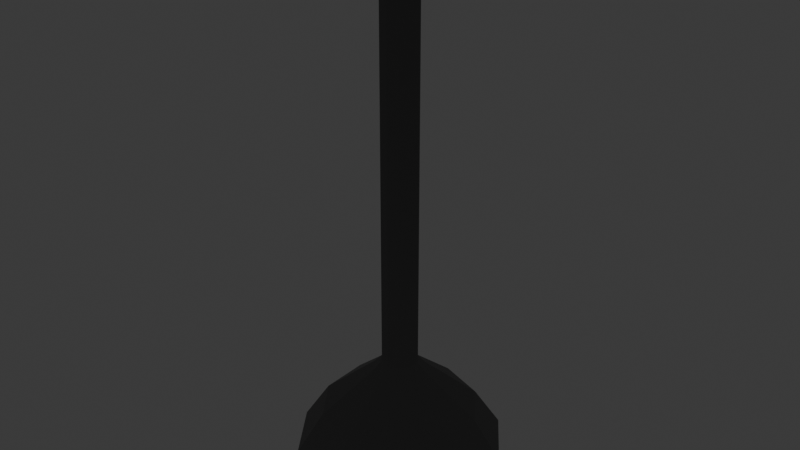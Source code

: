 # Source: ceiling_lamp.blend  (saved by Blender 4.3.34; exported with 4.5.12 LTS)
import bpy
from mathutils import Matrix  # noqa: F401  (used for matrix-valued properties, if any)

bpy.ops.wm.read_factory_settings(use_empty=True)
scene = bpy.context.scene
scene.name = 'Scene'

# ---- collections
col_collection = bpy.data.collections.new('Collection'); scene.collection.children.link(col_collection)

# ---- materials (node trees are filled in below, after node groups)
mat_material_001 = bpy.data.materials.new('Material.001')

# ---- material node trees
mat_material_001.use_nodes = True; mat_material_001.node_tree.nodes.clear()
_N = mat_material_001.node_tree.nodes; _L = mat_material_001.node_tree.links
n0 = _N.new('ShaderNodeBsdfPrincipled'); n0.name = 'Principled BSDF'; n0.location = (10, 300)
n0.inputs[0].default_value = (0.03501, 0.03501, 0.03501, 1.0)
n0.inputs[1].default_value = 1.0
n0.inputs[2].default_value = 1.0
n1 = _N.new('ShaderNodeOutputMaterial'); n1.name = 'Material Output'; n1.location = (300, 300)
_L.new(n0.outputs[0], n1.inputs[0])
n1.is_active_output = True

# ---- world
world_world = bpy.data.worlds.new('World'); scene.world = world_world
world_world.use_nodes = True; world_world.node_tree.nodes.clear()
_N = world_world.node_tree.nodes; _L = world_world.node_tree.links
n0 = _N.new('ShaderNodeOutputWorld'); n0.name = 'World Output'; n0.location = (300, 300)
n1 = _N.new('ShaderNodeBackground'); n1.name = 'Background'; n1.location = (10, 300)
n1.inputs[0].default_value = (0.05088, 0.05088, 0.05088, 1.0)
_L.new(n1.outputs[0], n0.inputs[0])
n0.is_active_output = True
world_world.color = (0.05088, 0.05088, 0.05088)
world_world.sun_shadow_jitter_overblur = 0.0

# ---- meshes
me_cylinder = bpy.data.meshes.new('Cylinder')
me_cylinder.from_pydata([(0.0, 1.0, -1.0), (0.0, 1.0, 1.741), (0.5878, 0.809, -1.0), (0.5878, 0.809, 1.741), (0.9511, 0.309, -1.0), (0.9511, 0.309, 1.741), (0.9511, -0.309, -1.0), (0.9511, -0.309, 1.741), (0.5878, -0.809, -1.0), (0.5878, -0.809, 1.741), (0.0, -1.0, -1.0), (0.0, -1.0, 1.741), (-0.5878, -0.809, -1.0), (-0.5878, -0.809, 1.741), (-0.9511, -0.309, -1.0), (-0.9511, -0.309, 1.741), (-0.9511, 0.309, -1.0), (-0.9511, 0.309, 1.741), (-0.5878, 0.809, -1.0), (-0.5878, 0.809, 1.741), (1.921e-07, 1.509, -1.067), (0.8868, 1.221, -1.067), (1.435, 0.4662, -1.067), (1.435, -0.4662, -1.067), (0.8868, -1.221, -1.067), (1.921e-07, -1.509, -1.067), (-0.8868, -1.221, -1.067), (-1.435, -0.4662, -1.067), (-1.435, 0.4662, -1.067), (-0.8868, 1.221, -1.067), (1.897e-07, 4.332, -1.347), (2.546, 3.505, -1.347), (4.12, 1.339, -1.347), (4.12, -1.339, -1.347), (2.546, -3.505, -1.347), (1.897e-07, -4.332, -1.347), (-2.546, -3.505, -1.347), (-4.12, -1.339, -1.347), (-4.12, 1.339, -1.347), (-2.546, 3.505, -1.347), (2.677e-07, 5.784, -1.61), (3.4, 4.679, -1.61), (5.501, 1.787, -1.61), (5.501, -1.787, -1.61), (3.4, -4.679, -1.61), (2.677e-07, -5.784, -1.61), (-3.4, -4.679, -1.61), (-5.501, -1.787, -1.61), (-5.501, 1.787, -1.61), (-3.4, 4.679, -1.61), (1.81e-07, 5.784, -1.856), (3.4, 4.679, -1.856), (5.501, 1.787, -1.856), (5.501, -1.787, -1.856), (3.4, -4.679, -1.856), (1.81e-07, -5.784, -1.856), (-3.4, -4.679, -1.856), (-5.501, -1.787, -1.856), (-5.501, 1.787, -1.856), (-3.4, 4.679, -1.856), (-6.566e-07, 1.0, -1.223), (0.5878, 0.809, -1.223), (0.9511, 0.309, -1.223), (0.9511, -0.309, -1.223), (0.5878, -0.809, -1.223), (-6.566e-07, -1.0, -1.223), (-0.5878, -0.809, -1.223), (-0.9511, -0.309, -1.223), (-0.9511, 0.309, -1.223), (-0.5878, 0.809, -1.223), (-1.006e-06, 1.732, -1.453), (1.018, 1.401, -1.453), (1.647, 0.5351, -1.453), (1.647, -0.5351, -1.453), (1.018, -1.401, -1.453), (-1.006e-06, -1.732, -1.453), (-1.018, -1.401, -1.453), (-1.647, -0.5351, -1.453), (-1.647, 0.5351, -1.453), (-1.018, 1.401, -1.453), (-1.268e-06, 0.9515, -1.693), (0.5593, 0.7698, -1.693), (0.9049, 0.294, -1.693), (0.9049, -0.294, -1.693), (0.5593, -0.7698, -1.693), (-1.268e-06, -0.9515, -1.693), (-0.5593, -0.7698, -1.693), (-0.9049, -0.294, -1.693), (-0.9049, 0.294, -1.693), (-0.5593, 0.7698, -1.693), (-1.622e-06, 0.152, -1.794), (0.08937, 0.123, -1.794), (0.1446, 0.04698, -1.794), (0.1446, -0.04698, -1.794), (0.08937, -0.123, -1.794), (-1.622e-06, -0.152, -1.794), (-0.08937, -0.123, -1.794), (-0.1446, -0.04698, -1.794), (-0.1446, 0.04698, -1.794), (-0.08937, 0.123, -1.794)], [], [(0, 1, 3, 2), (2, 3, 5, 4), (4, 5, 7, 6), (6, 7, 9, 8), (8, 9, 11, 10), (10, 11, 13, 12), (12, 13, 15, 14), (14, 15, 17, 16), (3, 1, 19, 17, 15, 13, 11, 9, 7, 5), (16, 17, 19, 18), (18, 19, 1, 0), (4, 6, 23, 22), (21, 22, 32, 31), (2, 4, 22, 21), (18, 0, 20, 29), (16, 18, 29, 28), (14, 16, 28, 27), (12, 14, 27, 26), (10, 12, 26, 25), (8, 10, 25, 24), (6, 8, 24, 23), (0, 2, 21, 20), (38, 39, 49, 48), (28, 29, 39, 38), (25, 26, 36, 35), (22, 23, 33, 32), (29, 20, 30, 39), (26, 27, 37, 36), (23, 24, 34, 33), (20, 21, 31, 30), (27, 28, 38, 37), (24, 25, 35, 34), (45, 46, 56, 55), (35, 36, 46, 45), (32, 33, 43, 42), (39, 30, 40, 49), (36, 37, 47, 46), (33, 34, 44, 43), (30, 31, 41, 40), (37, 38, 48, 47), (34, 35, 45, 44), (31, 32, 42, 41), (6, 4, 62, 63), (42, 43, 53, 52), (49, 40, 50, 59), (46, 47, 57, 56), (43, 44, 54, 53), (40, 41, 51, 50), (47, 48, 58, 57), (44, 45, 55, 54), (41, 42, 52, 51), (48, 49, 59, 58), (67, 66, 76, 77), (4, 2, 61, 62), (0, 18, 69, 60), (18, 16, 68, 69), (16, 14, 67, 68), (14, 12, 66, 67), (12, 10, 65, 66), (10, 8, 64, 65), (8, 6, 63, 64), (2, 0, 60, 61), (74, 73, 83, 84), (64, 63, 73, 74), (61, 60, 70, 71), (68, 67, 77, 78), (65, 64, 74, 75), (62, 61, 71, 72), (69, 68, 78, 79), (66, 65, 75, 76), (63, 62, 72, 73), (60, 69, 79, 70), (81, 80, 90, 91), (71, 70, 80, 81), (78, 77, 87, 88), (75, 74, 84, 85), (72, 71, 81, 82), (79, 78, 88, 89), (76, 75, 85, 86), (73, 72, 82, 83), (70, 79, 89, 80), (77, 76, 86, 87), (90, 99, 98, 97, 96, 95, 94, 93, 92, 91), (88, 87, 97, 98), (85, 84, 94, 95), (82, 81, 91, 92), (89, 88, 98, 99), (86, 85, 95, 96), (83, 82, 92, 93), (80, 89, 99, 90), (87, 86, 96, 97), (84, 83, 93, 94)])
_uv = me_cylinder.uv_layers.new(name='UVMap')
_uv.uv.foreach_set('vector', [1.0, 0.5, 1.0, 1.0, 0.9, 1.0, 0.9, 0.5, 0.9, 0.5, 0.9, 1.0, 0.8, 1.0, 0.8, 0.5, 0.8, 0.5, 0.8, 1.0, 0.7, 1.0, 0.7, 0.5, 0.7, 0.5, 0.7, 1.0, 0.6, 1.0, 0.6, 0.5, 0.6, 0.5, 0.6, 1.0, 0.5, 1.0, 0.5, 0.5, 0.5, 0.5, 0.5, 1.0, 0.4, 1.0, 0.4, 0.5, 0.4, 0.5, 0.4, 1.0, 0.3, 1.0, 0.3, 0.5, 0.3, 0.5, 0.3, 1.0, 0.2, 1.0, 0.2, 0.5, 0.3911, 0.4442, 0.25, 0.49, 0.1089, 0.4442, 0.02175, 0.3242, 0.02175, 0.1758, 0.1089, 0.05584, 0.25, 0.01, 0.3911, 0.05584, 0.4783, 0.1758, 0.4783, 0.3242, 0.2, 0.5, 0.2, 1.0, 0.1, 1.0, 0.1, 0.5, 0.1, 0.5, 0.1, 1.0, -7.451e-08, 1.0, -7.451e-08, 0.5, 0.8, 0.5, 0.7, 0.5, 0.7, 0.5, 0.8, 0.5, 0.9, 0.5, 0.8, 0.5, 0.8, 0.5, 0.9, 0.5, 0.9, 0.5, 0.8, 0.5, 0.8, 0.5, 0.9, 0.5, 0.1, 0.5, -7.451e-08, 0.5, -7.451e-08, 0.5, 0.1, 0.5, 0.2, 0.5, 0.1, 0.5, 0.1, 0.5, 0.2, 0.5, 0.3, 0.5, 0.2, 0.5, 0.2, 0.5, 0.3, 0.5, 0.4, 0.5, 0.3, 0.5, 0.3, 0.5, 0.4, 0.5, 0.5, 0.5, 0.4, 0.5, 0.4, 0.5, 0.5, 0.5, 0.6, 0.5, 0.5, 0.5, 0.5, 0.5, 0.6, 0.5, 0.7, 0.5, 0.6, 0.5, 0.6, 0.5, 0.7, 0.5, 1.0, 0.5, 0.9, 0.5, 0.9, 0.5, 1.0, 0.5, 0.2, 0.5, 0.1, 0.5, 0.1, 0.5, 0.2, 0.5, 0.2, 0.5, 0.1, 0.5, 0.1, 0.5, 0.2, 0.5, 0.5, 0.5, 0.4, 0.5, 0.4, 0.5, 0.5, 0.5, 0.8, 0.5, 0.7, 0.5, 0.7, 0.5, 0.8, 0.5, 0.1, 0.5, -7.451e-08, 0.5, -7.451e-08, 0.5, 0.1, 0.5, 0.4, 0.5, 0.3, 0.5, 0.3, 0.5, 0.4, 0.5, 0.7, 0.5, 0.6, 0.5, 0.6, 0.5, 0.7, 0.5, 1.0, 0.5, 0.9, 0.5, 0.9, 0.5, 1.0, 0.5, 0.3, 0.5, 0.2, 0.5, 0.2, 0.5, 0.3, 0.5, 0.6, 0.5, 0.5, 0.5, 0.5, 0.5, 0.6, 0.5, 0.5, 0.5, 0.4, 0.5, 0.4, 0.5, 0.5, 0.5, 0.5, 0.5, 0.4, 0.5, 0.4, 0.5, 0.5, 0.5, 0.8, 0.5, 0.7, 0.5, 0.7, 0.5, 0.8, 0.5, 0.1, 0.5, -7.451e-08, 0.5, -7.451e-08, 0.5, 0.1, 0.5, 0.4, 0.5, 0.3, 0.5, 0.3, 0.5, 0.4, 0.5, 0.7, 0.5, 0.6, 0.5, 0.6, 0.5, 0.7, 0.5, 1.0, 0.5, 0.9, 0.5, 0.9, 0.5, 1.0, 0.5, 0.3, 0.5, 0.2, 0.5, 0.2, 0.5, 0.3, 0.5, 0.6, 0.5, 0.5, 0.5, 0.5, 0.5, 0.6, 0.5, 0.9, 0.5, 0.8, 0.5, 0.8, 0.5, 0.9, 0.5, 0.7, 0.5, 0.8, 0.5, 0.8, 0.5, 0.7, 0.5, 0.8, 0.5, 0.7, 0.5, 0.7, 0.5, 0.8, 0.5, 0.1, 0.5, -7.451e-08, 0.5, -7.451e-08, 0.5, 0.1, 0.5, 0.4, 0.5, 0.3, 0.5, 0.3, 0.5, 0.4, 0.5, 0.7, 0.5, 0.6, 0.5, 0.6, 0.5, 0.7, 0.5, 1.0, 0.5, 0.9, 0.5, 0.9, 0.5, 1.0, 0.5, 0.3, 0.5, 0.2, 0.5, 0.2, 0.5, 0.3, 0.5, 0.6, 0.5, 0.5, 0.5, 0.5, 0.5, 0.6, 0.5, 0.9, 0.5, 0.8, 0.5, 0.8, 0.5, 0.9, 0.5, 0.2, 0.5, 0.1, 0.5, 0.1, 0.5, 0.2, 0.5, 0.3, 0.5, 0.4, 0.5, 0.4, 0.5, 0.3, 0.5, 0.8, 0.5, 0.9, 0.5, 0.9, 0.5, 0.8, 0.5, -7.451e-08, 0.5, 0.1, 0.5, 0.1, 0.5, -7.451e-08, 0.5, 0.1, 0.5, 0.2, 0.5, 0.2, 0.5, 0.1, 0.5, 0.2, 0.5, 0.3, 0.5, 0.3, 0.5, 0.2, 0.5, 0.3, 0.5, 0.4, 0.5, 0.4, 0.5, 0.3, 0.5, 0.4, 0.5, 0.5, 0.5, 0.5, 0.5, 0.4, 0.5, 0.5, 0.5, 0.6, 0.5, 0.6, 0.5, 0.5, 0.5, 0.6, 0.5, 0.7, 0.5, 0.7, 0.5, 0.6, 0.5, 0.9, 0.5, 1.0, 0.5, 1.0, 0.5, 0.9, 0.5, 0.6, 0.5, 0.7, 0.5, 0.7, 0.5, 0.6, 0.5, 0.6, 0.5, 0.7, 0.5, 0.7, 0.5, 0.6, 0.5, 0.9, 0.5, 1.0, 0.5, 1.0, 0.5, 0.9, 0.5, 0.2, 0.5, 0.3, 0.5, 0.3, 0.5, 0.2, 0.5, 0.5, 0.5, 0.6, 0.5, 0.6, 0.5, 0.5, 0.5, 0.8, 0.5, 0.9, 0.5, 0.9, 0.5, 0.8, 0.5, 0.1, 0.5, 0.2, 0.5, 0.2, 0.5, 0.1, 0.5, 0.4, 0.5, 0.5, 0.5, 0.5, 0.5, 0.4, 0.5, 0.7, 0.5, 0.8, 0.5, 0.8, 0.5, 0.7, 0.5, -7.451e-08, 0.5, 0.1, 0.5, 0.1, 0.5, -7.451e-08, 0.5, 0.9, 0.5, 1.0, 0.5, 1.0, 0.5, 0.9, 0.5, 0.9, 0.5, 1.0, 0.5, 1.0, 0.5, 0.9, 0.5, 0.2, 0.5, 0.3, 0.5, 0.3, 0.5, 0.2, 0.5, 0.5, 0.5, 0.6, 0.5, 0.6, 0.5, 0.5, 0.5, 0.8, 0.5, 0.9, 0.5, 0.9, 0.5, 0.8, 0.5, 0.1, 0.5, 0.2, 0.5, 0.2, 0.5, 0.1, 0.5, 0.4, 0.5, 0.5, 0.5, 0.5, 0.5, 0.4, 0.5, 0.7, 0.5, 0.8, 0.5, 0.8, 0.5, 0.7, 0.5, -7.451e-08, 0.5, 0.1, 0.5, 0.1, 0.5, -7.451e-08, 0.5, 0.3, 0.5, 0.4, 0.5, 0.4, 0.5, 0.3, 0.5, 0.0, 0.0, 0.0, 0.0, 0.0, 0.0, 0.0, 0.0, 0.0, 0.0, 0.0, 0.0, 0.0, 0.0, 0.0, 0.0, 0.0, 0.0, 0.0, 0.0, 0.2, 0.5, 0.3, 0.5, 0.3, 0.5, 0.2, 0.5, 0.5, 0.5, 0.6, 0.5, 0.6, 0.5, 0.5, 0.5, 0.8, 0.5, 0.9, 0.5, 0.9, 0.5, 0.8, 0.5, 0.1, 0.5, 0.2, 0.5, 0.2, 0.5, 0.1, 0.5, 0.4, 0.5, 0.5, 0.5, 0.5, 0.5, 0.4, 0.5, 0.7, 0.5, 0.8, 0.5, 0.8, 0.5, 0.7, 0.5, -7.451e-08, 0.5, 0.1, 0.5, 0.1, 0.5, -7.451e-08, 0.5, 0.3, 0.5, 0.4, 0.5, 0.4, 0.5, 0.3, 0.5, 0.6, 0.5, 0.7, 0.5, 0.7, 0.5, 0.6, 0.5])
me_cylinder.materials.append(mat_material_001)
me_cylinder.update()

# ---- objects
ob_cylinder = bpy.data.objects.new('Cylinder', me_cylinder)

# ---- transforms, parenting, visibility, modifiers, constraints
ob_cylinder.location = (0.0, 0.0, 8.478)
ob_cylinder.scale = (1.0, 1.0, 8.526)

# ---- collection membership
col_collection.objects.link(ob_cylinder)

# ---- scene / render settings (as saved in the file)
scene.frame_start = 1; scene.frame_end = 250; scene.frame_set(1)
scene.render.engine = 'BLENDER_EEVEE_NEXT'
bpy.context.view_layer.update()

# ---- added for rendering (the .blend has no active camera and no usable light): camera, sun
cam_auto = bpy.data.cameras.new('AutoCamera')
cam_auto.lens = 50.0
cam_auto.sensor_width = 36.0
cam_auto.clip_end = 1000.0
ob_auto_camera = bpy.data.objects.new('AutoCamera', cam_auto)
scene.collection.objects.link(ob_auto_camera)
ob_auto_camera.location = (31.9882, -38.3859, 33.5754)
ob_auto_camera.rotation_euler = (1.09748, -7.21219e-08, 0.694738)
scene.camera = ob_auto_camera
light_auto_sun = bpy.data.lights.new('AutoSun', 'SUN')
light_auto_sun.energy = 3.0
light_auto_sun.angle = 0.0523599
ob_auto_sun = bpy.data.objects.new('AutoSun', light_auto_sun)
scene.collection.objects.link(ob_auto_sun)
ob_auto_sun.rotation_euler = (0.872665, 0.174533, 0.523599)
bpy.context.view_layer.update()
